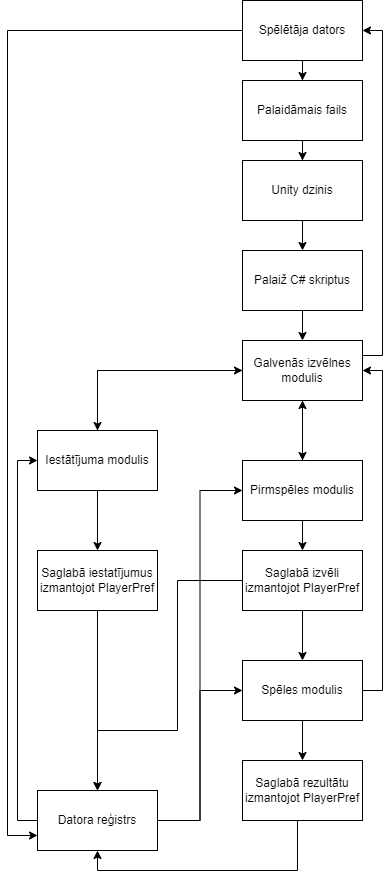

The diagram above was exported from draw.io. Its source (the exported page's mxGraphModel, read from the mxfile embedded in the PNG):
<mxGraphModel dx="2954" dy="2238" grid="1" gridSize="10" guides="1" tooltips="1" connect="1" arrows="1" fold="1" page="1" pageScale="1" pageWidth="850" pageHeight="1100" math="0" shadow="0">
  <root>
    <mxCell id="0" />
    <mxCell id="1" parent="0" />
    <mxCell id="1APyRmkDeyDVZSloje7J-4" style="edgeStyle=orthogonalEdgeStyle;rounded=0;orthogonalLoop=1;jettySize=auto;html=1;entryX=0.5;entryY=0;entryDx=0;entryDy=0;" parent="1" source="1APyRmkDeyDVZSloje7J-1" target="1APyRmkDeyDVZSloje7J-3" edge="1">
      <mxGeometry relative="1" as="geometry" />
    </mxCell>
    <mxCell id="1APyRmkDeyDVZSloje7J-5" style="edgeStyle=orthogonalEdgeStyle;rounded=0;orthogonalLoop=1;jettySize=auto;html=1;entryX=0.5;entryY=0;entryDx=0;entryDy=0;" parent="1" source="1APyRmkDeyDVZSloje7J-1" target="1APyRmkDeyDVZSloje7J-2" edge="1">
      <mxGeometry relative="1" as="geometry" />
    </mxCell>
    <mxCell id="1APyRmkDeyDVZSloje7J-51" style="edgeStyle=orthogonalEdgeStyle;rounded=0;orthogonalLoop=1;jettySize=auto;html=1;entryX=1;entryY=0.5;entryDx=0;entryDy=0;exitX=1;exitY=0.25;exitDx=0;exitDy=0;" parent="1" source="1APyRmkDeyDVZSloje7J-1" target="1APyRmkDeyDVZSloje7J-49" edge="1">
      <mxGeometry relative="1" as="geometry">
        <Array as="points">
          <mxPoint x="505" y="145" />
          <mxPoint x="505" y="-180" />
        </Array>
      </mxGeometry>
    </mxCell>
    <mxCell id="1APyRmkDeyDVZSloje7J-1" value="Galvenās izvēlnes modulis" style="rounded=0;whiteSpace=wrap;html=1;" parent="1" vertex="1">
      <mxGeometry x="365" y="130" width="120" height="60" as="geometry" />
    </mxCell>
    <mxCell id="1APyRmkDeyDVZSloje7J-8" style="edgeStyle=orthogonalEdgeStyle;rounded=0;orthogonalLoop=1;jettySize=auto;html=1;entryX=0.5;entryY=0;entryDx=0;entryDy=0;" parent="1" source="1APyRmkDeyDVZSloje7J-2" target="1APyRmkDeyDVZSloje7J-7" edge="1">
      <mxGeometry relative="1" as="geometry" />
    </mxCell>
    <mxCell id="1APyRmkDeyDVZSloje7J-9" style="edgeStyle=orthogonalEdgeStyle;rounded=0;orthogonalLoop=1;jettySize=auto;html=1;entryX=0.5;entryY=1;entryDx=0;entryDy=0;" parent="1" source="1APyRmkDeyDVZSloje7J-2" target="1APyRmkDeyDVZSloje7J-1" edge="1">
      <mxGeometry relative="1" as="geometry" />
    </mxCell>
    <mxCell id="1APyRmkDeyDVZSloje7J-2" value="Pirmspēles modulis" style="rounded=0;whiteSpace=wrap;html=1;" parent="1" vertex="1">
      <mxGeometry x="365" y="250" width="120" height="60" as="geometry" />
    </mxCell>
    <mxCell id="1APyRmkDeyDVZSloje7J-6" style="edgeStyle=orthogonalEdgeStyle;rounded=0;orthogonalLoop=1;jettySize=auto;html=1;entryX=0;entryY=0.5;entryDx=0;entryDy=0;" parent="1" source="1APyRmkDeyDVZSloje7J-3" target="1APyRmkDeyDVZSloje7J-1" edge="1">
      <mxGeometry relative="1" as="geometry">
        <Array as="points">
          <mxPoint x="220" y="160" />
        </Array>
      </mxGeometry>
    </mxCell>
    <mxCell id="1APyRmkDeyDVZSloje7J-13" style="edgeStyle=orthogonalEdgeStyle;rounded=0;orthogonalLoop=1;jettySize=auto;html=1;entryX=0.5;entryY=0;entryDx=0;entryDy=0;" parent="1" source="1APyRmkDeyDVZSloje7J-3" target="1APyRmkDeyDVZSloje7J-12" edge="1">
      <mxGeometry relative="1" as="geometry" />
    </mxCell>
    <mxCell id="1APyRmkDeyDVZSloje7J-3" value="Iestātījuma modulis" style="rounded=0;whiteSpace=wrap;html=1;" parent="1" vertex="1">
      <mxGeometry x="160" y="220" width="120" height="60" as="geometry" />
    </mxCell>
    <mxCell id="1APyRmkDeyDVZSloje7J-32" value="" style="edgeStyle=orthogonalEdgeStyle;rounded=0;orthogonalLoop=1;jettySize=auto;html=1;entryX=0.5;entryY=0;entryDx=0;entryDy=0;" parent="1" source="1APyRmkDeyDVZSloje7J-7" target="1APyRmkDeyDVZSloje7J-15" edge="1">
      <mxGeometry relative="1" as="geometry">
        <mxPoint x="425.02857142857147" y="420" as="targetPoint" />
      </mxGeometry>
    </mxCell>
    <mxCell id="1APyRmkDeyDVZSloje7J-43" style="edgeStyle=orthogonalEdgeStyle;rounded=0;orthogonalLoop=1;jettySize=auto;html=1;entryX=0.5;entryY=0;entryDx=0;entryDy=0;" parent="1" source="1APyRmkDeyDVZSloje7J-7" target="1APyRmkDeyDVZSloje7J-24" edge="1">
      <mxGeometry relative="1" as="geometry">
        <Array as="points">
          <mxPoint x="300" y="370" />
          <mxPoint x="300" y="520" />
          <mxPoint x="220" y="520" />
        </Array>
      </mxGeometry>
    </mxCell>
    <mxCell id="1APyRmkDeyDVZSloje7J-7" value="Saglabā izvēli izmantojot PlayerPref" style="rounded=0;whiteSpace=wrap;html=1;" parent="1" vertex="1">
      <mxGeometry x="365" y="340" width="120" height="60" as="geometry" />
    </mxCell>
    <mxCell id="1APyRmkDeyDVZSloje7J-35" style="edgeStyle=orthogonalEdgeStyle;rounded=0;orthogonalLoop=1;jettySize=auto;html=1;entryX=0.5;entryY=0;entryDx=0;entryDy=0;" parent="1" source="1APyRmkDeyDVZSloje7J-11" target="1APyRmkDeyDVZSloje7J-34" edge="1">
      <mxGeometry relative="1" as="geometry" />
    </mxCell>
    <mxCell id="1APyRmkDeyDVZSloje7J-11" value="Unity dzinis" style="rounded=0;whiteSpace=wrap;html=1;" parent="1" vertex="1">
      <mxGeometry x="365" y="-50" width="120" height="60" as="geometry" />
    </mxCell>
    <mxCell id="1APyRmkDeyDVZSloje7J-25" style="edgeStyle=orthogonalEdgeStyle;rounded=0;orthogonalLoop=1;jettySize=auto;html=1;entryX=0.5;entryY=0;entryDx=0;entryDy=0;" parent="1" source="1APyRmkDeyDVZSloje7J-12" target="1APyRmkDeyDVZSloje7J-24" edge="1">
      <mxGeometry relative="1" as="geometry" />
    </mxCell>
    <mxCell id="1APyRmkDeyDVZSloje7J-12" value="Saglabā iestatījumus izmantojot PlayerPref" style="rounded=0;whiteSpace=wrap;html=1;" parent="1" vertex="1">
      <mxGeometry x="160" y="340" width="120" height="60" as="geometry" />
    </mxCell>
    <mxCell id="1APyRmkDeyDVZSloje7J-26" style="edgeStyle=orthogonalEdgeStyle;rounded=0;orthogonalLoop=1;jettySize=auto;html=1;entryX=0.5;entryY=0;entryDx=0;entryDy=0;" parent="1" source="1APyRmkDeyDVZSloje7J-15" target="1APyRmkDeyDVZSloje7J-22" edge="1">
      <mxGeometry relative="1" as="geometry" />
    </mxCell>
    <mxCell id="1APyRmkDeyDVZSloje7J-47" style="edgeStyle=orthogonalEdgeStyle;rounded=0;orthogonalLoop=1;jettySize=auto;html=1;entryX=1;entryY=0.5;entryDx=0;entryDy=0;" parent="1" source="1APyRmkDeyDVZSloje7J-15" target="1APyRmkDeyDVZSloje7J-1" edge="1">
      <mxGeometry relative="1" as="geometry">
        <Array as="points">
          <mxPoint x="505" y="480" />
          <mxPoint x="505" y="160" />
        </Array>
      </mxGeometry>
    </mxCell>
    <mxCell id="1APyRmkDeyDVZSloje7J-15" value="Spēles modulis" style="rounded=0;whiteSpace=wrap;html=1;" parent="1" vertex="1">
      <mxGeometry x="365" y="450" width="120" height="60" as="geometry" />
    </mxCell>
    <mxCell id="1APyRmkDeyDVZSloje7J-20" style="edgeStyle=orthogonalEdgeStyle;rounded=0;orthogonalLoop=1;jettySize=auto;html=1;entryX=0.5;entryY=0;entryDx=0;entryDy=0;" parent="1" source="1APyRmkDeyDVZSloje7J-19" target="1APyRmkDeyDVZSloje7J-11" edge="1">
      <mxGeometry relative="1" as="geometry" />
    </mxCell>
    <mxCell id="1APyRmkDeyDVZSloje7J-19" value="Palaidāmais fails" style="rounded=0;whiteSpace=wrap;html=1;" parent="1" vertex="1">
      <mxGeometry x="365" y="-130" width="120" height="60" as="geometry" />
    </mxCell>
    <mxCell id="1APyRmkDeyDVZSloje7J-44" style="edgeStyle=orthogonalEdgeStyle;rounded=0;orthogonalLoop=1;jettySize=auto;html=1;entryX=0.5;entryY=1;entryDx=0;entryDy=0;" parent="1" source="1APyRmkDeyDVZSloje7J-22" target="1APyRmkDeyDVZSloje7J-24" edge="1">
      <mxGeometry relative="1" as="geometry">
        <Array as="points">
          <mxPoint x="420" y="660" />
          <mxPoint x="220" y="660" />
        </Array>
      </mxGeometry>
    </mxCell>
    <mxCell id="1APyRmkDeyDVZSloje7J-22" value="Saglabā rezultātu izmantojot PlayerPref" style="rounded=0;whiteSpace=wrap;html=1;" parent="1" vertex="1">
      <mxGeometry x="365" y="550" width="120" height="60" as="geometry" />
    </mxCell>
    <mxCell id="1APyRmkDeyDVZSloje7J-42" style="edgeStyle=orthogonalEdgeStyle;rounded=0;orthogonalLoop=1;jettySize=auto;html=1;entryX=0;entryY=0.5;entryDx=0;entryDy=0;" parent="1" source="1APyRmkDeyDVZSloje7J-24" target="1APyRmkDeyDVZSloje7J-3" edge="1">
      <mxGeometry relative="1" as="geometry">
        <Array as="points">
          <mxPoint x="140" y="610" />
          <mxPoint x="140" y="250" />
        </Array>
      </mxGeometry>
    </mxCell>
    <mxCell id="1APyRmkDeyDVZSloje7J-45" style="edgeStyle=orthogonalEdgeStyle;rounded=0;orthogonalLoop=1;jettySize=auto;html=1;entryX=0;entryY=0.5;entryDx=0;entryDy=0;" parent="1" source="1APyRmkDeyDVZSloje7J-24" target="1APyRmkDeyDVZSloje7J-15" edge="1">
      <mxGeometry relative="1" as="geometry" />
    </mxCell>
    <mxCell id="1APyRmkDeyDVZSloje7J-46" style="edgeStyle=orthogonalEdgeStyle;rounded=0;orthogonalLoop=1;jettySize=auto;html=1;entryX=0;entryY=0.5;entryDx=0;entryDy=0;" parent="1" source="1APyRmkDeyDVZSloje7J-24" target="1APyRmkDeyDVZSloje7J-2" edge="1">
      <mxGeometry relative="1" as="geometry" />
    </mxCell>
    <mxCell id="1APyRmkDeyDVZSloje7J-24" value="Datora reģistrs" style="whiteSpace=wrap;html=1;" parent="1" vertex="1">
      <mxGeometry x="160" y="580" width="120" height="60" as="geometry" />
    </mxCell>
    <mxCell id="1APyRmkDeyDVZSloje7J-36" style="edgeStyle=orthogonalEdgeStyle;rounded=0;orthogonalLoop=1;jettySize=auto;html=1;entryX=0.5;entryY=0;entryDx=0;entryDy=0;" parent="1" source="1APyRmkDeyDVZSloje7J-34" target="1APyRmkDeyDVZSloje7J-1" edge="1">
      <mxGeometry relative="1" as="geometry" />
    </mxCell>
    <mxCell id="1APyRmkDeyDVZSloje7J-34" value="Palaiž C# skriptus" style="rounded=0;whiteSpace=wrap;html=1;" parent="1" vertex="1">
      <mxGeometry x="365" y="40" width="120" height="60" as="geometry" />
    </mxCell>
    <mxCell id="1APyRmkDeyDVZSloje7J-50" style="edgeStyle=orthogonalEdgeStyle;rounded=0;orthogonalLoop=1;jettySize=auto;html=1;entryX=0.5;entryY=0;entryDx=0;entryDy=0;" parent="1" source="1APyRmkDeyDVZSloje7J-49" target="1APyRmkDeyDVZSloje7J-19" edge="1">
      <mxGeometry relative="1" as="geometry" />
    </mxCell>
    <mxCell id="-h610r1Ham3RYNVpg7hu-1" style="edgeStyle=orthogonalEdgeStyle;rounded=0;orthogonalLoop=1;jettySize=auto;html=1;entryX=0;entryY=0.75;entryDx=0;entryDy=0;" edge="1" parent="1" source="1APyRmkDeyDVZSloje7J-49" target="1APyRmkDeyDVZSloje7J-24">
      <mxGeometry relative="1" as="geometry">
        <Array as="points">
          <mxPoint x="130" y="-180" />
          <mxPoint x="130" y="625" />
        </Array>
      </mxGeometry>
    </mxCell>
    <mxCell id="1APyRmkDeyDVZSloje7J-49" value="Spēlētāja dators" style="rounded=0;whiteSpace=wrap;html=1;" parent="1" vertex="1">
      <mxGeometry x="365" y="-210" width="120" height="60" as="geometry" />
    </mxCell>
  </root>
</mxGraphModel>